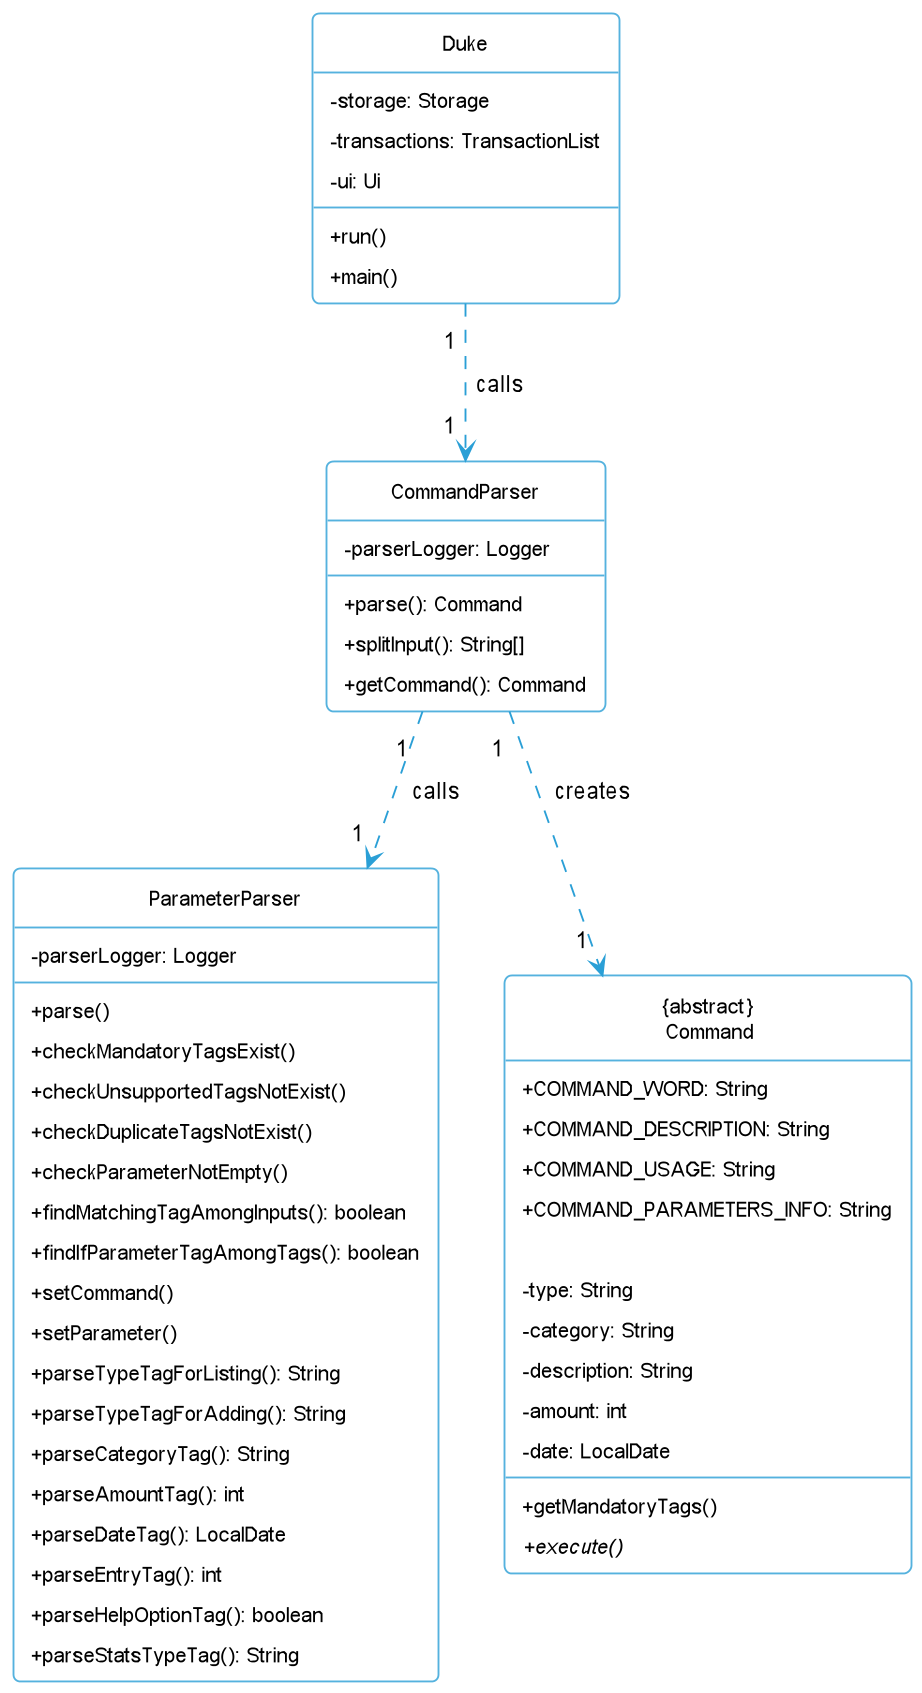

The diagram above was rendered by PlantUML. Its source (embedded in the PNG):
@startuml
!include Style.puml
'https://plantuml.com/sequence-diagram

hide circle
skinparam classAttributeIconSize 0

class Duke {
    - storage: Storage
    - transactions: TransactionList
    - ui: Ui

    +run()
    +main()
}

class "CommandParser"{
    - parserLogger: Logger

    +parse(): Command
    +splitInput(): String[]
    +getCommand(): Command
}

class "ParameterParser"{
    - parserLogger: Logger

    +parse()
    +checkMandatoryTagsExist()
    +checkUnsupportedTagsNotExist()
    +checkDuplicateTagsNotExist()
    +checkParameterNotEmpty()
    +findMatchingTagAmongInputs(): boolean
    +findIfParameterTagAmongTags(): boolean
    +setCommand()
    +setParameter()
    +parseTypeTagForListing(): String
    +parseTypeTagForAdding(): String
    +parseCategoryTag(): String
    +parseAmountTag(): int
    +parseDateTag(): LocalDate
    +parseEntryTag(): int
    +parseHelpOptionTag(): boolean
    +parseStatsTypeTag(): String
}

class "{abstract}\n Command"{

    + COMMAND_WORD: String
    + COMMAND_DESCRIPTION: String
    + COMMAND_USAGE: String
    + COMMAND_PARAMETERS_INFO: String

    - type: String
    - category: String
    - description: String
    - amount: int
    - date: LocalDate

    +getMandatoryTags()
    +{abstract}execute()
}

Duke "1" ..> "1" "CommandParser": calls
"CommandParser" "1" ..> "1" "ParameterParser": calls
"CommandParser" "1" ..> "1" "{abstract}\n Command" : creates

@enduml